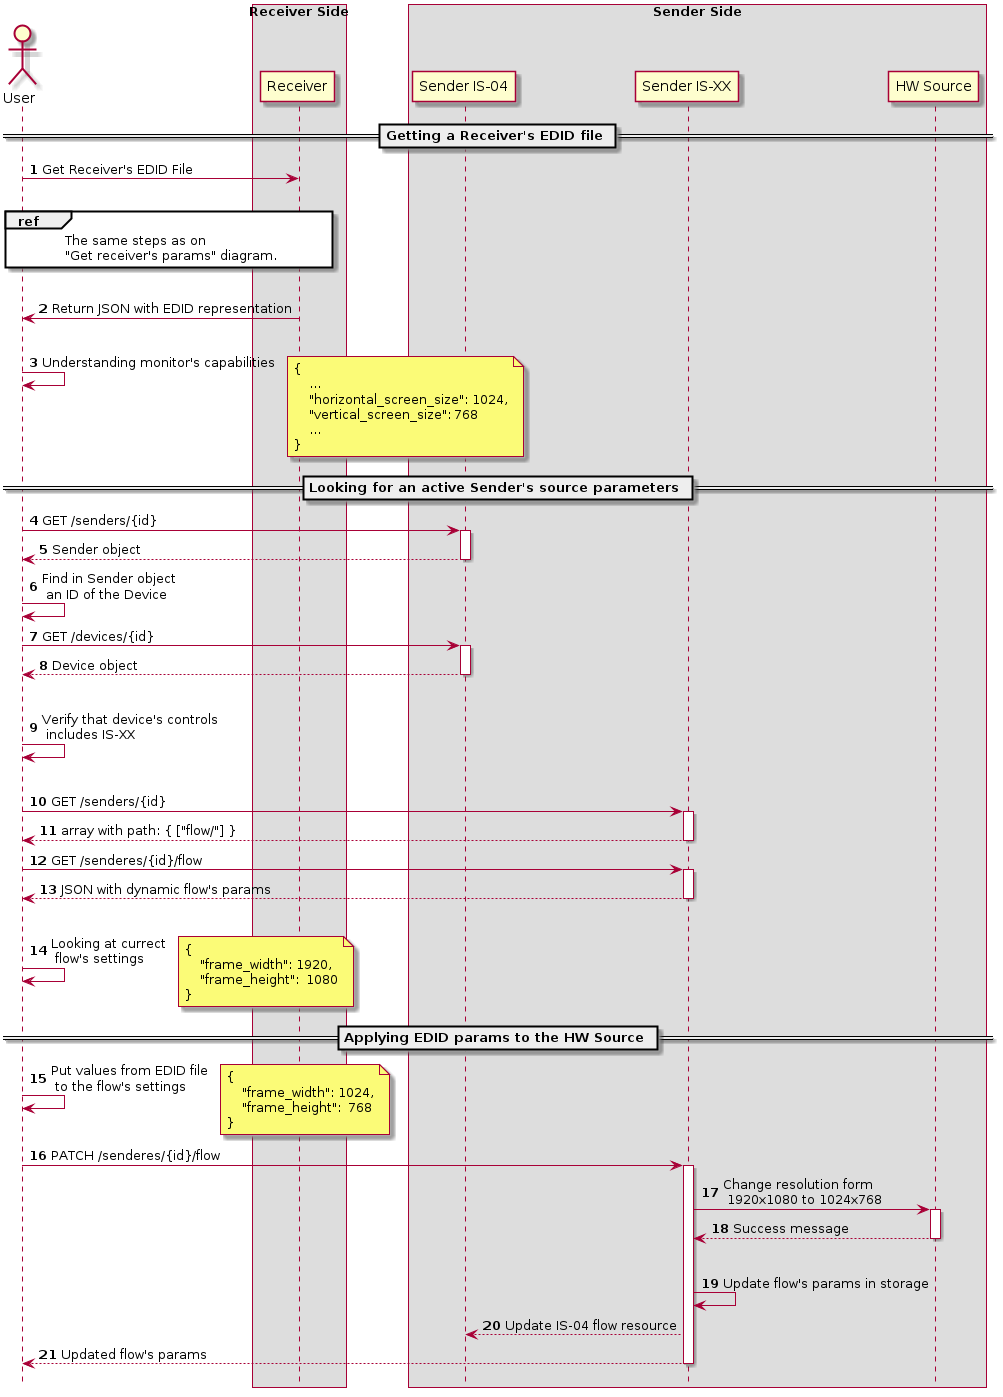

The diagram above was rendered by PlantUML. Its source (embedded in the PNG):
@startuml Manual_update_source_params_sequence

autonumber
hide footbox
skinparam BoxPadding 30

!pragma teoz true

actor User

box "Receiver Side"
participant "Receiver"
endbox
box "Sender Side"
participant "Sender IS-04"
participant "Sender IS-XX"
participant "HW Source"
endbox


== Getting a Receiver's EDID file == 

User -> "Receiver" : Get Receiver's EDID File

|||
ref over User, Receiver : The same steps as on \n"Get receiver's params" diagram.
|||

"Receiver" -> "User" : Return JSON with EDID representation

|||

User -> User: Understanding monitor's capabilities
note right
{
    ...
    "horizontal_screen_size": 1024,
    "vertical_screen_size": 768
    ...
}
end note

== Looking for an active Sender's source parameters ==

User -> "Sender IS-04" ++ : GET /senders/{id}
return Sender object

User -> User : Find in Sender object\n an ID of the Device
User -> "Sender IS-04" ++ : GET /devices/{id}
return Device object

|||

User -> User : Verify that device's controls\n includes IS-XX

|||

User -> "Sender IS-XX" ++ : GET /senders/{id}
return array with path: { ["flow/"] }

User -> "Sender IS-XX" ++ : GET /senderes/{id}/flow
return JSON with dynamic flow's params

|||

User -> User: Looking at currect\n flow's settings 
note right
{
    "frame_width": 1920,
    "frame_height":  1080
}
end note

== Applying EDID params to the HW Source ==

User -> User: Put values from EDID file\n to the flow's settings
note right
{
    "frame_width": 1024,
    "frame_height":  768
}
end note

User -> "Sender IS-XX" ++: PATCH /senderes/{id}/flow

"Sender IS-XX" -> "HW Source" ++: Change resolution form\n 1920x1080 to 1024x768
return Success message

|||

"Sender IS-XX" -> "Sender IS-XX": Update flow's params in storage
"Sender IS-XX" --> "Sender IS-04": Update IS-04 flow resource

"Sender IS-XX" --> User: Updated flow's params
deactivate

@enduml